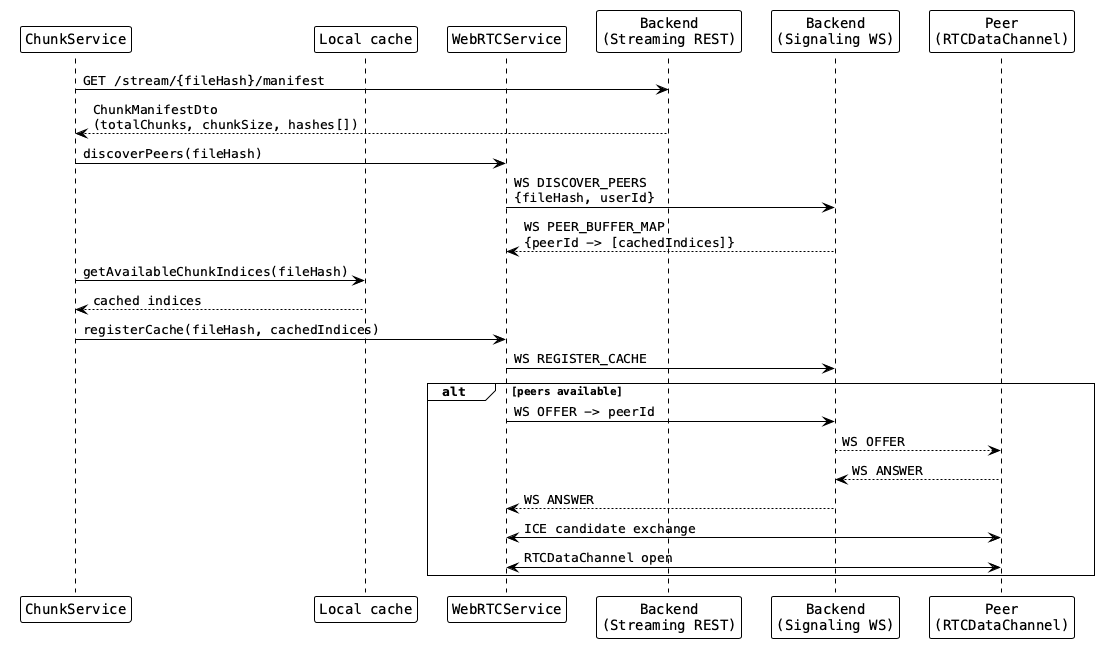

The diagram above was rendered by PlantUML. Its source (embedded in the PNG):
@startuml flow_press_play_discovery
!theme plain
skinparam defaultFontName monospaced

participant "ChunkService" as chunkSvc
participant "Local cache" as cache
participant "WebRTCService" as webrtc
participant "Backend\n(Streaming REST)" as streamServer
participant "Backend\n(Signaling WS)" as sigServer
participant "Peer\n(RTCDataChannel)" as peer

chunkSvc -> streamServer: GET /stream/{fileHash}/manifest
streamServer --> chunkSvc: ChunkManifestDto\n(totalChunks, chunkSize, hashes[])

chunkSvc -> webrtc: discoverPeers(fileHash)
webrtc -> sigServer: WS DISCOVER_PEERS\n{fileHash, userId}
sigServer --> webrtc: WS PEER_BUFFER_MAP\n{peerId -> [cachedIndices]}

chunkSvc -> cache: getAvailableChunkIndices(fileHash)
cache --> chunkSvc: cached indices
chunkSvc -> webrtc: registerCache(fileHash, cachedIndices)
webrtc -> sigServer: WS REGISTER_CACHE

alt peers available
  webrtc -> sigServer: WS OFFER -> peerId
  sigServer --> peer: WS OFFER
  peer --> sigServer: WS ANSWER
  sigServer --> webrtc: WS ANSWER
  webrtc <-> peer: ICE candidate exchange
  webrtc <-> peer: RTCDataChannel open
end

@enduml